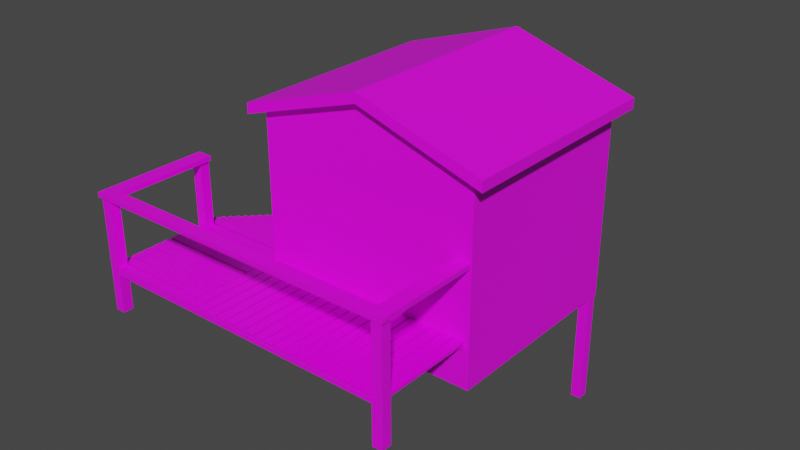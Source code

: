 # Source: beach_hut.blend  (saved by Blender 3.2.14; exported with 4.5.12 LTS)
import bpy
from mathutils import Matrix  # noqa: F401  (used for matrix-valued properties, if any)

bpy.ops.wm.read_factory_settings(use_empty=True)
scene = bpy.context.scene
scene.name = 'Scene'

# ---- collections
col_collection = bpy.data.collections.new('Collection'); scene.collection.children.link(col_collection)

# ---- images (referenced by path relative to the original .blend; pixels are not part of the script)
import os
ASSET_DIR = os.environ.get("B2B_ASSET_DIR", "")  # directory of the original .blend (textures are referenced by path, not embedded)
HERE = os.path.dirname(os.path.abspath(__file__))  # packed textures are extracted next to this script under _unpacked/

def load_image(name, relpath, width, height, colorspace="sRGB"):
    """Load a texture the original file referenced (path relative to the .blend, or extracted next to this script)."""
    p = next((c for c in (os.path.join(HERE, relpath), os.path.join(ASSET_DIR, relpath)) if relpath and os.path.exists(c)), "")
    if p:
        img = bpy.data.images.load(p, check_existing=True)
        img.name = name
    else:  # same state as the original file: an image datablock whose file is absent (Cycles renders it pink)
        img = bpy.data.images.new(name, width, height)
        img.source = "FILE"
        img.filepath = "//" + (relpath or name)
    img.colorspace_settings.name = colorspace
    return img
img_old_wood_png = load_image('Old Wood.png', 'Old Wood.png', 1024, 1024, 'sRGB')
img_hut_png = load_image('Hut.png', 'Hut.png', 1024, 1024, 'sRGB')
img_rusted_roof_png = load_image('Rusted Roof.png', 'Rusted Roof.png', 1024, 1024, 'sRGB')
img_old_wood_png_001 = load_image('Old Wood.png.001', 'Old Wood.png', 1024, 1024, 'sRGB')
img_old_wood_png_002 = load_image('Old Wood.png.002', 'Old Wood.png', 1024, 1024, 'sRGB')
img_old_wood_png_003 = load_image('Old Wood.png.003', 'Old Wood.png', 1024, 1024, 'sRGB')
img_old_wood_png_004 = load_image('Old Wood.png.004', 'Old Wood.png', 1024, 1024, 'sRGB')

# ---- materials (node trees are filled in below, after node groups)
mat_material = bpy.data.materials.new('Material')
mat_material.alpha_threshold = 0.0
mat_material.use_transparent_shadow = False
mat_material.line_color = (0.0, 0.0, 0.0, 1.0)
mat_material_001 = bpy.data.materials.new('Material.001')
mat_material_001.alpha_threshold = 0.0
mat_material_001.use_transparent_shadow = False
mat_material_001.line_color = (0.0, 0.0, 0.0, 1.0)
mat_material_004 = bpy.data.materials.new('Material.004')
mat_material_004.use_transparent_shadow = False
mat_material_003 = bpy.data.materials.new('Material.003')
mat_material_003.use_transparent_shadow = False
mat_material_008 = bpy.data.materials.new('Material.008')
mat_material_008.use_transparent_shadow = False
mat_material_007 = bpy.data.materials.new('Material.007')
mat_material_007.use_transparent_shadow = False
mat_material_009 = bpy.data.materials.new('Material.009')
mat_material_009.use_transparent_shadow = False
mat_material_010 = bpy.data.materials.new('Material.010')
mat_material_010.use_transparent_shadow = False
mat_material_006 = bpy.data.materials.new('Material.006')
mat_material_006.alpha_threshold = 0.0
mat_material_006.use_transparent_shadow = False
mat_material_006.line_color = (0.0, 0.0, 0.0, 1.0)
mat_material_005 = bpy.data.materials.new('Material.005')
mat_material_005.use_transparent_shadow = False
mat_material_002 = bpy.data.materials.new('Material.002')
mat_material_002.use_transparent_shadow = False
mat_material_011 = bpy.data.materials.new('Material.011')
mat_material_011.use_transparent_shadow = False
mat_material_012 = bpy.data.materials.new('Material.012')
mat_material_012.use_transparent_shadow = False

# ---- material node trees
mat_material.use_nodes = True; mat_material.node_tree.nodes.clear()
_N = mat_material.node_tree.nodes; _L = mat_material.node_tree.links
n0 = _N.new('ShaderNodeOutputMaterial'); n0.name = 'Material Output'; n0.location = (300, 300)
n1 = _N.new('ShaderNodeBsdfPrincipled'); n1.name = 'Principled BSDF'; n1.location = (10, 300)
n1.distribution = 'GGX'
n1.subsurface_method = 'RANDOM_WALK_SKIN'
n1.inputs[2].default_value = 0.4
n1.inputs[3].default_value = 1.45
n1.inputs[27].default_value = (0.0, 0.0, 0.0, 1.0)
n1.inputs[28].default_value = 1.0
n2 = _N.new('ShaderNodeTexImage'); n2.name = 'Image Texture'; n2.location = (-280, 280)
n2.image = img_old_wood_png
_L.new(n1.outputs[0], n0.inputs[0])
_L.new(n2.outputs[0], n1.inputs[0])
n0.is_active_output = True
mat_material_001.use_nodes = True; mat_material_001.node_tree.nodes.clear()
_N = mat_material_001.node_tree.nodes; _L = mat_material_001.node_tree.links
n0 = _N.new('ShaderNodeOutputMaterial'); n0.name = 'Material Output'; n0.location = (300, 300)
n1 = _N.new('ShaderNodeBsdfPrincipled'); n1.name = 'Principled BSDF'; n1.location = (10, 300)
n1.distribution = 'GGX'
n1.subsurface_method = 'RANDOM_WALK_SKIN'
n1.inputs[2].default_value = 0.4
n1.inputs[3].default_value = 1.45
n1.inputs[27].default_value = (0.0, 0.0, 0.0, 1.0)
n1.inputs[28].default_value = 1.0
n2 = _N.new('ShaderNodeTexImage'); n2.name = 'Image Texture'; n2.location = (-280, 280)
n2.image = img_old_wood_png
_L.new(n1.outputs[0], n0.inputs[0])
_L.new(n2.outputs[0], n1.inputs[0])
n0.is_active_output = True
mat_material_004.use_nodes = True; mat_material_004.node_tree.nodes.clear()
_N = mat_material_004.node_tree.nodes; _L = mat_material_004.node_tree.links
n0 = _N.new('ShaderNodeBsdfPrincipled'); n0.name = 'Principled BSDF'; n0.location = (10, 300)
n0.distribution = 'GGX'
n0.subsurface_method = 'RANDOM_WALK_SKIN'
n0.inputs[3].default_value = 1.45
n0.inputs[27].default_value = (0.0, 0.0, 0.0, 1.0)
n0.inputs[28].default_value = 1.0
n1 = _N.new('ShaderNodeOutputMaterial'); n1.name = 'Material Output'; n1.location = (300, 300)
n2 = _N.new('ShaderNodeTexImage'); n2.name = 'Image Texture'; n2.location = (-280, 280)
n2.image = img_old_wood_png
_L.new(n0.outputs[0], n1.inputs[0])
_L.new(n2.outputs[0], n0.inputs[0])
n1.is_active_output = True
mat_material_003.use_nodes = True; mat_material_003.node_tree.nodes.clear()
_N = mat_material_003.node_tree.nodes; _L = mat_material_003.node_tree.links
n0 = _N.new('ShaderNodeBsdfPrincipled'); n0.name = 'Principled BSDF'; n0.location = (10, 300)
n0.distribution = 'GGX'
n0.subsurface_method = 'RANDOM_WALK_SKIN'
n0.inputs[3].default_value = 1.45
n0.inputs[27].default_value = (0.0, 0.0, 0.0, 1.0)
n0.inputs[28].default_value = 1.0
n1 = _N.new('ShaderNodeOutputMaterial'); n1.name = 'Material Output'; n1.location = (300, 300)
n2 = _N.new('ShaderNodeTexImage'); n2.name = 'Image Texture'; n2.location = (-280, 280)
n2.image = img_old_wood_png
_L.new(n0.outputs[0], n1.inputs[0])
_L.new(n2.outputs[0], n0.inputs[0])
n1.is_active_output = True
mat_material_008.use_nodes = True; mat_material_008.node_tree.nodes.clear()
_N = mat_material_008.node_tree.nodes; _L = mat_material_008.node_tree.links
n0 = _N.new('ShaderNodeBsdfPrincipled'); n0.name = 'Principled BSDF'; n0.location = (10, 300)
n0.distribution = 'GGX'
n0.subsurface_method = 'RANDOM_WALK_SKIN'
n0.inputs[3].default_value = 1.45
n0.inputs[27].default_value = (0.0, 0.0, 0.0, 1.0)
n0.inputs[28].default_value = 1.0
n1 = _N.new('ShaderNodeOutputMaterial'); n1.name = 'Material Output'; n1.location = (300, 300)
n2 = _N.new('ShaderNodeTexImage'); n2.name = 'Image Texture'; n2.location = (-280, 280)
n2.image = img_old_wood_png
_L.new(n0.outputs[0], n1.inputs[0])
_L.new(n2.outputs[0], n0.inputs[0])
n1.is_active_output = True
mat_material_007.use_nodes = True; mat_material_007.node_tree.nodes.clear()
_N = mat_material_007.node_tree.nodes; _L = mat_material_007.node_tree.links
n0 = _N.new('ShaderNodeBsdfPrincipled'); n0.name = 'Principled BSDF'; n0.location = (10, 300)
n0.distribution = 'GGX'
n0.subsurface_method = 'RANDOM_WALK_SKIN'
n0.inputs[3].default_value = 1.45
n0.inputs[27].default_value = (0.0, 0.0, 0.0, 1.0)
n0.inputs[28].default_value = 1.0
n1 = _N.new('ShaderNodeOutputMaterial'); n1.name = 'Material Output'; n1.location = (300, 300)
n2 = _N.new('ShaderNodeTexImage'); n2.name = 'Image Texture'; n2.location = (-280, 280)
n2.image = img_old_wood_png
_L.new(n0.outputs[0], n1.inputs[0])
_L.new(n2.outputs[0], n0.inputs[0])
n1.is_active_output = True
mat_material_009.use_nodes = True; mat_material_009.node_tree.nodes.clear()
_N = mat_material_009.node_tree.nodes; _L = mat_material_009.node_tree.links
n0 = _N.new('ShaderNodeBsdfPrincipled'); n0.name = 'Principled BSDF'; n0.location = (10, 300)
n0.distribution = 'GGX'
n0.subsurface_method = 'RANDOM_WALK_SKIN'
n0.inputs[3].default_value = 1.45
n0.inputs[27].default_value = (0.0, 0.0, 0.0, 1.0)
n0.inputs[28].default_value = 1.0
n1 = _N.new('ShaderNodeOutputMaterial'); n1.name = 'Material Output'; n1.location = (300, 300)
n2 = _N.new('ShaderNodeTexImage'); n2.name = 'Image Texture'; n2.location = (-280, 280)
n2.image = img_hut_png
_L.new(n0.outputs[0], n1.inputs[0])
_L.new(n2.outputs[0], n0.inputs[0])
n1.is_active_output = True
mat_material_010.use_nodes = True; mat_material_010.node_tree.nodes.clear()
_N = mat_material_010.node_tree.nodes; _L = mat_material_010.node_tree.links
n0 = _N.new('ShaderNodeBsdfPrincipled'); n0.name = 'Principled BSDF'; n0.location = (10, 300)
n0.distribution = 'GGX'
n0.subsurface_method = 'RANDOM_WALK_SKIN'
n0.inputs[3].default_value = 1.45
n0.inputs[27].default_value = (0.0, 0.0, 0.0, 1.0)
n0.inputs[28].default_value = 1.0
n1 = _N.new('ShaderNodeOutputMaterial'); n1.name = 'Material Output'; n1.location = (300, 300)
n2 = _N.new('ShaderNodeTexImage'); n2.name = 'Image Texture'; n2.location = (-280, 280)
n2.image = img_rusted_roof_png
_L.new(n0.outputs[0], n1.inputs[0])
_L.new(n2.outputs[0], n0.inputs[0])
n1.is_active_output = True
mat_material_006.use_nodes = True; mat_material_006.node_tree.nodes.clear()
_N = mat_material_006.node_tree.nodes; _L = mat_material_006.node_tree.links
n0 = _N.new('ShaderNodeOutputMaterial'); n0.name = 'Material Output'; n0.location = (300, 300)
n1 = _N.new('ShaderNodeBsdfPrincipled'); n1.name = 'Principled BSDF'; n1.location = (10, 300)
n1.distribution = 'GGX'
n1.subsurface_method = 'RANDOM_WALK_SKIN'
n1.inputs[2].default_value = 0.4
n1.inputs[3].default_value = 1.45
n1.inputs[27].default_value = (0.0, 0.0, 0.0, 1.0)
n1.inputs[28].default_value = 1.0
n2 = _N.new('ShaderNodeTexImage'); n2.name = 'Image Texture'; n2.location = (-280, 280)
n2.image = img_old_wood_png
_L.new(n1.outputs[0], n0.inputs[0])
_L.new(n2.outputs[0], n1.inputs[0])
n0.is_active_output = True
mat_material_005.use_nodes = True; mat_material_005.node_tree.nodes.clear()
_N = mat_material_005.node_tree.nodes; _L = mat_material_005.node_tree.links
n0 = _N.new('ShaderNodeBsdfPrincipled'); n0.name = 'Principled BSDF'; n0.location = (10, 300)
n0.distribution = 'GGX'
n0.subsurface_method = 'RANDOM_WALK_SKIN'
n0.inputs[3].default_value = 1.45
n0.inputs[27].default_value = (0.0, 0.0, 0.0, 1.0)
n0.inputs[28].default_value = 1.0
n1 = _N.new('ShaderNodeOutputMaterial'); n1.name = 'Material Output'; n1.location = (300, 300)
n2 = _N.new('ShaderNodeTexImage'); n2.name = 'Image Texture'; n2.location = (-280, 280)
n2.image = img_old_wood_png_001
_L.new(n0.outputs[0], n1.inputs[0])
_L.new(n2.outputs[0], n0.inputs[0])
n1.is_active_output = True
mat_material_002.use_nodes = True; mat_material_002.node_tree.nodes.clear()
_N = mat_material_002.node_tree.nodes; _L = mat_material_002.node_tree.links
n0 = _N.new('ShaderNodeBsdfPrincipled'); n0.name = 'Principled BSDF'; n0.location = (10, 300)
n0.distribution = 'GGX'
n0.subsurface_method = 'RANDOM_WALK_SKIN'
n0.inputs[3].default_value = 1.45
n0.inputs[27].default_value = (0.0, 0.0, 0.0, 1.0)
n0.inputs[28].default_value = 1.0
n1 = _N.new('ShaderNodeOutputMaterial'); n1.name = 'Material Output'; n1.location = (300, 300)
n2 = _N.new('ShaderNodeTexImage'); n2.name = 'Image Texture'; n2.location = (-280, 280)
n2.image = img_old_wood_png_002
_L.new(n0.outputs[0], n1.inputs[0])
_L.new(n2.outputs[0], n0.inputs[0])
n1.is_active_output = True
mat_material_011.use_nodes = True; mat_material_011.node_tree.nodes.clear()
_N = mat_material_011.node_tree.nodes; _L = mat_material_011.node_tree.links
n0 = _N.new('ShaderNodeBsdfPrincipled'); n0.name = 'Principled BSDF'; n0.location = (10, 300)
n0.distribution = 'GGX'
n0.subsurface_method = 'RANDOM_WALK_SKIN'
n0.inputs[3].default_value = 1.45
n0.inputs[27].default_value = (0.0, 0.0, 0.0, 1.0)
n0.inputs[28].default_value = 1.0
n1 = _N.new('ShaderNodeOutputMaterial'); n1.name = 'Material Output'; n1.location = (300, 300)
n2 = _N.new('ShaderNodeTexImage'); n2.name = 'Image Texture'; n2.location = (-280, 280)
n2.image = img_old_wood_png_003
_L.new(n0.outputs[0], n1.inputs[0])
_L.new(n2.outputs[0], n0.inputs[0])
n1.is_active_output = True
mat_material_012.use_nodes = True; mat_material_012.node_tree.nodes.clear()
_N = mat_material_012.node_tree.nodes; _L = mat_material_012.node_tree.links
n0 = _N.new('ShaderNodeBsdfPrincipled'); n0.name = 'Principled BSDF'; n0.location = (10, 300)
n0.distribution = 'GGX'
n0.subsurface_method = 'RANDOM_WALK_SKIN'
n0.inputs[3].default_value = 1.45
n0.inputs[27].default_value = (0.0, 0.0, 0.0, 1.0)
n0.inputs[28].default_value = 1.0
n1 = _N.new('ShaderNodeOutputMaterial'); n1.name = 'Material Output'; n1.location = (300, 300)
n2 = _N.new('ShaderNodeTexImage'); n2.name = 'Image Texture'; n2.location = (-280, 280)
n2.image = img_old_wood_png_004
_L.new(n0.outputs[0], n1.inputs[0])
_L.new(n2.outputs[0], n0.inputs[0])
n1.is_active_output = True

# ---- world
world_world = bpy.data.worlds.new('World'); scene.world = world_world
world_world.use_nodes = True; world_world.node_tree.nodes.clear()
_N = world_world.node_tree.nodes; _L = world_world.node_tree.links
n0 = _N.new('ShaderNodeOutputWorld'); n0.name = 'World Output'; n0.location = (300, 300)
n1 = _N.new('ShaderNodeBackground'); n1.name = 'Background'; n1.location = (10, 300)
n1.inputs[0].default_value = (0.05088, 0.05088, 0.05088, 1.0)
_L.new(n1.outputs[0], n0.inputs[0])
n0.is_active_output = True
world_world.color = (0.05088, 0.05088, 0.05088)
world_world.use_sun_shadow = False
world_world.sun_shadow_jitter_overblur = 0.0

# ---- meshes
me_cube = bpy.data.meshes.new('Cube')
me_cube.from_pydata([(1.0, 1.0, 1.0), (1.0, 1.0, -1.0), (1.0, -1.0, 1.0), (1.0, -1.0, -1.0), (-1.0, 1.0, 1.0), (-1.0, 1.0, -1.0), (-1.0, -1.0, 1.0), (-1.0, -1.0, -1.0)], [], [(0, 4, 6, 2), (3, 2, 6, 7), (7, 6, 4, 5), (5, 1, 3, 7), (1, 0, 2, 3), (5, 4, 0, 1)])
_uv = me_cube.uv_layers.new(name='UVMap')
_uv.uv.foreach_set('vector', [0.625, 0.5, 0.875, 0.5, 0.875, 0.75, 0.625, 0.75, 0.375, 0.75, 0.625, 0.75, 0.625, 1.0, 0.375, 1.0, 0.375, 0.0, 0.625, 0.0, 0.625, 0.25, 0.375, 0.25, 0.125, 0.5, 0.375, 0.5, 0.375, 0.75, 0.125, 0.75, 0.375, 0.5, 0.625, 0.5, 0.625, 0.75, 0.375, 0.75, 0.375, 0.25, 0.625, 0.25, 0.625, 0.5, 0.375, 0.5])
me_cube.materials.append(mat_material)
me_cube.use_mirror_vertex_groups = False
me_cube.update()
me_cube_001 = bpy.data.meshes.new('Cube.001')
me_cube_001.from_pydata([(1.0, 1.0, 1.0), (1.0, 1.0, -1.0), (1.0, -1.0, 1.0), (1.0, -1.0, -1.0), (-1.0, 1.0, 1.0), (-1.0, 1.0, -1.0), (-1.0, -1.0, 1.0), (-1.0, -1.0, -1.0)], [], [(0, 4, 6, 2), (3, 2, 6, 7), (7, 6, 4, 5), (5, 1, 3, 7), (1, 0, 2, 3), (5, 4, 0, 1)])
_uv = me_cube_001.uv_layers.new(name='UVMap')
_uv.uv.foreach_set('vector', [0.8304, -0.1615, 1.55, -0.1615, 1.55, 0.5584, 0.8304, 0.5584, 0.1105, -0.1615, 0.1105, 0.5584, -0.6094, 0.5584, -0.6094, -0.1615, 0.1105, 0.5584, 0.1105, 1.278, -0.6094, 1.278, -0.6094, 0.5584, 0.1105, -0.1615, 0.8304, -0.1615, 0.8304, 0.5584, 0.1105, 0.5584, 0.8304, 0.5584, 0.8304, 1.278, 0.1105, 1.278, 0.1105, 0.5584, 0.1105, 1.278, 0.1105, 1.998, -0.6094, 1.998, -0.6094, 1.278])
me_cube_001.materials.append(mat_material_001)
me_cube_001.use_mirror_vertex_groups = False
me_cube_001.update()
me_cube_002 = bpy.data.meshes.new('Cube.002')
me_cube_002.from_pydata([(-1.0, -1.0, -1.0), (-1.0, -1.0, 1.0), (-1.0, 1.0, -1.0), (-1.0, 1.0, 1.0), (1.0, -1.0, -1.0), (1.0, -1.0, 1.0), (1.0, 1.0, -1.0), (1.0, 1.0, 1.0)], [], [(0, 1, 3, 2), (2, 3, 7, 6), (6, 7, 5, 4), (4, 5, 1, 0), (2, 6, 4, 0), (7, 3, 1, 5)])
_uv = me_cube_002.uv_layers.new(name='UVMap')
_uv.uv.foreach_set('vector', [1.522, -0.5215, 1.522, 0.1595, 0.8405, 0.1595, 0.8405, -0.5215, 0.1595, -0.5215, 0.1595, 0.1595, -0.5215, 0.1595, -0.5215, -0.5215, 0.1595, 0.1595, 0.1595, 0.8405, -0.5215, 0.8405, -0.5215, 0.1595, 0.8405, -0.5215, 0.8405, 0.1595, 0.1595, 0.1595, 0.1595, -0.5215, 0.1595, 0.1595, 0.8405, 0.1595, 0.8405, 0.8405, 0.1595, 0.8405, -0.5215, 0.8405, 0.1595, 0.8405, 0.1595, 1.522, -0.5215, 1.522])
me_cube_002.materials.append(mat_material_004)
me_cube_002.update()
me_cube_005 = bpy.data.meshes.new('Cube.005')
me_cube_005.from_pydata([(-1.58, -1.351, 0.9852), (-1.58, -1.351, 1.068), (-1.58, 1.168, 0.9852), (-1.58, 1.168, 1.068), (62.43, -1.351, 0.9852), (62.43, -1.351, 1.068), (62.43, 1.168, 0.9852), (62.43, 1.168, 1.068), (59.46, 1.168, 0.9852), (59.46, 1.168, 1.068), (59.46, -1.351, 0.9852), (59.46, -1.351, 1.068), (59.46, 21.41, 1.068), (62.43, 21.41, 1.068), (62.43, 21.41, 0.9852), (59.46, 21.41, 0.9852), (1.499, 1.168, 0.9852), (1.499, -1.351, 1.068), (1.499, 1.168, 1.068), (1.499, -1.351, 0.9852), (-1.58, 21.37, 1.068), (-1.58, 21.37, 0.9852), (1.499, 21.37, 0.9852), (1.499, 21.37, 1.068)], [], [(0, 1, 3, 2), (9, 7, 13, 12), (6, 7, 5, 4), (19, 17, 1, 0), (8, 6, 4, 10), (18, 3, 1, 17), (7, 9, 11, 5), (16, 8, 10, 19), (4, 5, 11, 10), (16, 18, 9, 8), (15, 12, 13, 14), (6, 8, 15, 14), (8, 9, 12, 15), (7, 6, 14, 13), (2, 3, 20, 21), (2, 16, 19, 0), (9, 18, 17, 11), (10, 11, 17, 19), (21, 20, 23, 22), (18, 16, 22, 23), (3, 18, 23, 20), (16, 2, 21, 22)])
_uv = me_cube_005.uv_layers.new(name='UVMap')
_uv.uv.foreach_set('vector', [0.8853, 0.8119, 0.8834, 0.8119, 0.8834, 0.7538, 0.8853, 0.7538, 1.492, 0.4159, 1.492, 0.6539, -0.1261, 0.6539, -0.1261, 0.4159, 0.7449, 0.3353, 0.7449, 0.1798, 0.9887, 0.1798, 0.9887, 0.3353, -0.8941, 0.5017, -0.8941, 0.6194, -1.001, 0.6194, -1.001, 0.5017, 0.4125, 1.17, 0.4125, 1.239, 0.3543, 1.239, 0.3543, 1.17, -1.45, 0.5471, -1.649, 0.5471, -1.649, 0.3842, -1.45, 0.3842, 0.1367, 0.833, 0.1367, 0.6896, 0.258, 0.6896, 0.258, 0.833, 0.4125, -0.1676, 0.4125, 1.17, 0.3543, 1.17, 0.3543, -0.1676, 0.8815, 1.239, 0.8796, 1.239, 0.8796, 1.17, 0.8815, 1.17, 2.214, 0.3708, 2.206, 0.5643, -0.4993, 0.5643, -0.4914, 0.3708, 0.8872, -0.1699, 0.8853, -0.1699, 0.8853, -0.2386, 0.8872, -0.2386, 0.4125, 1.239, 0.4125, 1.17, 0.8796, 1.17, 0.8796, 1.239, 0.8853, 0.7538, 0.8834, 0.7538, 0.8834, 0.2867, 0.8853, 0.2867, 1.232, 0.2431, 1.235, 0.3415, -0.1507, 0.3415, -0.1536, 0.2431, 0.8853, 0.7538, 0.8834, 0.7538, 0.8834, 0.7538, 0.8853, 0.7538, 0.4125, -0.2386, 0.4125, -0.1676, 0.3543, -0.1676, 0.3543, -0.2386, 2.299, 0.5471, -1.45, 0.5471, -1.45, 0.3842, 2.299, 0.3842, 1.114, 0.5017, 1.114, 0.6194, -0.8941, 0.6194, -0.8941, 0.5017, 2.358, 0.3708, 2.35, 0.5643, 2.206, 0.5643, 2.214, 0.3708, 2.206, 0.5643, 2.214, 0.3708, 2.214, 0.3708, 2.206, 0.5643, -1.649, 0.5471, -1.45, 0.5471, -1.45, 0.5471, -1.649, 0.5471, 0.4125, -0.1676, 0.4125, -0.2386, 0.4125, -0.2386, 0.4125, -0.1676])
me_cube_005.materials.append(mat_material_003)
me_cube_005.update()
me_cube_006 = bpy.data.meshes.new('Cube.006')
me_cube_006.from_pydata([(-0.8735, -0.9573, 0.9852), (-0.8735, -0.9573, 1.068), (-0.8735, 1.168, 0.9852), (-0.8735, 1.168, 1.068), (61.79, -0.9573, 0.9852), (61.79, -0.9573, 1.068), (61.79, 1.168, 0.9852), (61.79, 1.168, 1.068)], [], [(0, 1, 3, 2), (2, 3, 7, 6), (6, 7, 5, 4), (4, 5, 1, 0), (2, 6, 4, 0), (7, 3, 1, 5)])
_uv = me_cube_006.uv_layers.new(name='UVMap')
_uv.uv.foreach_set('vector', [0.375, 0.0, 0.625, 0.0, 0.625, 0.25, 0.375, 0.25, 0.375, 0.25, 0.625, 0.25, 0.625, 0.5, 0.375, 0.5, 0.375, 0.5, 0.625, 0.5, 0.625, 0.75, 0.375, 0.75, 0.375, 0.75, 0.625, 0.75, 0.625, 1.0, 0.375, 1.0, 0.125, 0.5, 0.375, 0.5, 0.375, 0.75, 0.125, 0.75, 0.625, 0.5, 0.875, 0.5, 0.875, 0.75, 0.625, 0.75])
me_cube_006.materials.append(mat_material_008)
me_cube_006.update()
me_cube_007 = bpy.data.meshes.new('Cube.007')
me_cube_007.from_pydata([(-0.8735, -0.9573, 0.9852), (-0.8735, -0.9573, 1.068), (-0.8735, 1.168, 0.9852), (-0.8735, 1.168, 1.068), (61.79, -0.9573, 0.9852), (61.79, -0.9573, 1.068), (61.79, 1.168, 0.9852), (61.79, 1.168, 1.068), (0.8872, 1.168, 0.9852), (0.8872, 1.168, 1.068), (0.8872, -0.9573, 0.9852), (0.8872, -0.9573, 1.068), (-0.8735, -19.14, 0.9852), (-0.8735, -19.14, 1.068), (0.8872, -19.14, 1.068), (0.8872, -19.14, 0.9852)], [], [(0, 1, 3, 2), (8, 9, 7, 6), (6, 7, 5, 4), (11, 1, 13, 14), (8, 6, 4, 10), (9, 3, 1, 11), (7, 9, 11, 5), (2, 8, 10, 0), (4, 5, 11, 10), (2, 3, 9, 8), (15, 14, 13, 12), (10, 11, 14, 15), (0, 10, 15, 12), (1, 0, 12, 13)])
_uv = me_cube_007.uv_layers.new(name='UVMap')
_uv.uv.foreach_set('vector', [0.375, 0.0, 0.625, 0.0, 0.625, 0.25, 0.375, 0.25, 0.375, 0.257, 0.625, 0.257, 0.625, 0.5, 0.375, 0.5, 0.375, 0.5, 0.625, 0.5, 0.625, 0.75, 0.375, 0.75, 0.868, 0.75, 0.875, 0.75, 0.875, 0.75, 0.868, 0.75, 0.132, 0.5, 0.375, 0.5, 0.375, 0.75, 0.132, 0.75, 0.868, 0.5, 0.875, 0.5, 0.875, 0.75, 0.868, 0.75, 0.625, 0.5, 0.868, 0.5, 0.868, 0.75, 0.625, 0.75, 0.125, 0.5, 0.132, 0.5, 0.132, 0.75, 0.125, 0.75, 0.375, 0.75, 0.625, 0.75, 0.625, 0.993, 0.375, 0.993, 0.375, 0.25, 0.625, 0.25, 0.625, 0.257, 0.375, 0.257, 0.375, 0.993, 0.625, 0.993, 0.625, 1.0, 0.375, 1.0, 0.375, 0.993, 0.625, 0.993, 0.625, 0.993, 0.375, 0.993, 0.125, 0.75, 0.132, 0.75, 0.132, 0.75, 0.125, 0.75, 0.625, 0.0, 0.375, 0.0, 0.375, 0.0, 0.625, 0.0])
me_cube_007.materials.append(mat_material_007)
me_cube_007.update()
me_cube_008 = bpy.data.meshes.new('Cube.008')
me_cube_008.from_pydata([(-1.0, -1.0, -0.8668), (-1.0, -1.0, 2.85), (-1.0, 2.911, -0.8668), (-1.0, 2.911, 2.85), (3.204, -1.0, -0.8668), (3.204, -1.0, 2.85), (3.204, 2.911, -0.8668), (3.204, 2.911, 2.85), (1.102, 2.911, -0.8668), (1.102, 2.911, 3.601), (1.102, -1.0, -0.8668), (1.102, -1.0, 3.601)], [], [(0, 1, 3, 2), (8, 9, 7, 6), (6, 7, 5, 4), (10, 11, 1, 0), (8, 6, 4, 10), (9, 3, 1, 11), (7, 9, 11, 5), (2, 8, 10, 0), (4, 5, 11, 10), (2, 3, 9, 8)])
_uv = me_cube_008.uv_layers.new(name='UVMap')
_uv.uv.foreach_set('vector', [1.336, -0.3137, 1.336, 1.3, -0.3623, 1.3, -0.3623, -0.3137, 0.4929, 1.245, 0.4929, -0.2335, 1.32, -0.217, 1.32, 1.245, 1.246, -0.1962, 1.246, 1.211, -0.2344, 1.211, -0.2344, -0.1962, 0.5426, 1.15, 0.5426, -0.1828, 1.288, -0.1679, 1.288, 1.15, 0.3226, 0.5418, 0.3226, 0.7152, 0.0, 0.7152, 0.0, 0.5418, 0.3226, 0.5526, 0.3226, 0.3685, 0.6451, 0.3685, 0.6451, 0.5526, 0.3226, 0.695, 0.3226, 0.5526, 0.6451, 0.5526, 0.6451, 0.695, 0.3226, 0.3685, 0.3226, 0.5418, 0.0, 0.5418, 0.0, 0.3685, -0.2027, 1.15, -0.2027, -0.1679, 0.5426, -0.1828, 0.5426, 1.15, -0.3343, 1.245, -0.3343, -0.217, 0.4929, -0.2335, 0.4929, 1.245])
me_cube_008.materials.append(mat_material_009)
me_cube_008.update()
me_cube_009 = bpy.data.meshes.new('Cube.009')
me_cube_009.from_pydata([(-1.261, -1.193, 2.633), (-1.261, -1.193, 2.833), (-1.261, 3.105, 2.633), (-1.261, 3.105, 2.833), (3.465, -1.193, 2.633), (3.465, -1.193, 2.833), (3.465, 3.105, 2.633), (3.465, 3.105, 2.833), (1.102, 3.105, 3.396), (1.102, 3.105, 3.595), (1.102, -1.193, 3.396), (1.102, -1.193, 3.595)], [], [(0, 1, 3, 2), (8, 9, 7, 6), (6, 7, 5, 4), (10, 11, 1, 0), (8, 6, 4, 10), (9, 3, 1, 11), (7, 9, 11, 5), (2, 8, 10, 0), (4, 5, 11, 10), (2, 3, 9, 8)])
_uv = me_cube_009.uv_layers.new(name='UVMap')
_uv.uv.foreach_set('vector', [0.03313, -4.412, 1.415, -4.412, 1.139, 0.5797, -0.2427, 0.5797, 0.06957, 0.06957, 0.9304, 0.06957, 0.9304, 0.5, 0.06957, 0.5, 0.01396, -1.368, 1.007, -1.368, 0.9959, 1.556, 0.002604, 1.556, 0.06957, 1.791, 0.9304, 1.791, 0.9304, 2.222, 0.06957, 2.222, -0.3609, 0.5, 0.06957, 0.5, 0.06957, 1.361, -0.3609, 1.361, 1.361, 0.5, 1.791, 0.5, 1.791, 1.361, 1.361, 1.361, 0.9304, 0.5, 1.361, 0.5, 1.361, 1.361, 0.9304, 1.361, -0.7913, 0.5, -0.3609, 0.5, -0.3609, 1.361, -0.7913, 1.361, 0.06957, 1.361, 0.9304, 1.361, 0.9304, 1.791, 0.06957, 1.791, 0.06957, -0.3609, 0.9304, -0.3609, 0.9304, 0.06957, 0.06957, 0.06957])
me_cube_009.materials.append(mat_material_010)
me_cube_009.update()
me_cube_010 = bpy.data.meshes.new('Cube.010')
me_cube_010.from_pydata([(1.0, 1.0, 1.0), (1.0, 1.0, -1.0), (1.0, -1.0, 1.0), (1.0, -1.0, -1.0), (-1.0, 1.0, 1.0), (-1.0, 1.0, -1.0), (-1.0, -1.0, 1.0), (-1.0, -1.0, -1.0)], [], [(0, 4, 6, 2), (3, 2, 6, 7), (7, 6, 4, 5), (5, 1, 3, 7), (1, 0, 2, 3), (5, 4, 0, 1)])
_uv = me_cube_010.uv_layers.new(name='UVMap')
_uv.uv.foreach_set('vector', [0.7901, -0.2375, 1.538, -0.258, 1.532, 0.6286, 0.7833, 0.6491, 0.2409, 1.018, 0.7591, 1.018, 0.7591, 1.536, 0.2409, 1.536, 0.2409, -0.5362, 0.7591, -0.5362, 0.7591, -0.01811, 0.2409, -0.01811, -0.2772, 0.5, 0.2409, 0.5, 0.2409, 1.018, -0.2772, 1.018, 0.2409, 0.5, 0.7591, 0.5, 0.7591, 1.018, 0.2409, 1.018, 0.2409, -0.01811, 0.7591, -0.01811, 0.7591, 0.5, 0.2409, 0.5])
me_cube_010.materials.append(mat_material_006)
me_cube_010.use_mirror_vertex_groups = False
me_cube_010.update()
me_cube_011 = bpy.data.meshes.new('Cube.011')
me_cube_011.from_pydata([(-1.0, -1.0, -1.0), (-1.0, -1.0, 1.0), (-1.0, 1.0, -1.0), (-1.0, 1.0, 1.0), (1.0, -1.0, -1.0), (1.0, -1.0, 1.0), (1.0, 1.0, -1.0), (1.0, 1.0, 1.0)], [], [(0, 1, 3, 2), (2, 3, 7, 6), (6, 7, 5, 4), (4, 5, 1, 0), (2, 6, 4, 0), (7, 3, 1, 5)])
_uv = me_cube_011.uv_layers.new(name='UVMap')
_uv.uv.foreach_set('vector', [1.522, -0.5215, 1.522, 0.1595, 0.8405, 0.1595, 0.8405, -0.5215, 0.1595, -0.5215, 0.1595, 0.1595, -0.5215, 0.1595, -0.5215, -0.5215, 0.1595, 0.1595, 0.1595, 0.8405, -0.5215, 0.8405, -0.5215, 0.1595, 0.8405, -0.5215, 0.8405, 0.1595, 0.1595, 0.1595, 0.1595, -0.5215, 0.1595, 0.1595, 0.8405, 0.1595, 0.8405, 0.8405, 0.1595, 0.8405, -0.5215, 0.8405, 0.1595, 0.8405, 0.1595, 1.522, -0.5215, 1.522])
me_cube_011.materials.append(mat_material_005)
me_cube_011.update()
me_cube_003 = bpy.data.meshes.new('Cube.003')
me_cube_003.from_pydata([(-1.0, -1.0, -1.0), (-1.0, -1.0, 1.0), (-1.0, 1.0, -1.0), (-1.0, 1.0, 1.0), (1.0, -1.0, -1.0), (1.0, -1.0, 1.0), (1.0, 1.0, -1.0), (1.0, 1.0, 1.0)], [], [(0, 1, 3, 2), (2, 3, 7, 6), (6, 7, 5, 4), (4, 5, 1, 0), (2, 6, 4, 0), (7, 3, 1, 5)])
_uv = me_cube_003.uv_layers.new(name='UVMap')
_uv.uv.foreach_set('vector', [1.522, -0.5215, 1.522, 0.1595, 0.8405, 0.1595, 0.8405, -0.5215, 0.1595, -0.5215, 0.1595, 0.1595, -0.5215, 0.1595, -0.5215, -0.5215, 0.1595, 0.1595, 0.1595, 0.8405, -0.5215, 0.8405, -0.5215, 0.1595, 0.8405, -0.5215, 0.8405, 0.1595, 0.1595, 0.1595, 0.1595, -0.5215, 0.1595, 0.1595, 0.8405, 0.1595, 0.8405, 0.8405, 0.1595, 0.8405, -0.5215, 0.8405, 0.1595, 0.8405, 0.1595, 1.522, -0.5215, 1.522])
me_cube_003.materials.append(mat_material_002)
me_cube_003.update()
me_cube_004 = bpy.data.meshes.new('Cube.004')
me_cube_004.from_pydata([(-1.0, -1.0, -1.0), (-1.0, -1.0, 1.0), (-1.0, 1.0, -1.0), (-1.0, 1.0, 1.0), (1.0, -1.0, -1.0), (1.0, -1.0, 1.0), (1.0, 1.0, -1.0), (1.0, 1.0, 1.0)], [], [(0, 1, 3, 2), (2, 3, 7, 6), (6, 7, 5, 4), (4, 5, 1, 0), (2, 6, 4, 0), (7, 3, 1, 5)])
_uv = me_cube_004.uv_layers.new(name='UVMap')
_uv.uv.foreach_set('vector', [1.522, -0.5215, 1.522, 0.1595, 0.8405, 0.1595, 0.8405, -0.5215, 0.1595, -0.5215, 0.1595, 0.1595, -0.5215, 0.1595, -0.5215, -0.5215, 0.1595, 0.1595, 0.1595, 0.8405, -0.5215, 0.8405, -0.5215, 0.1595, 0.8405, -0.5215, 0.8405, 0.1595, 0.1595, 0.1595, 0.1595, -0.5215, 0.1595, 0.1595, 0.8405, 0.1595, 0.8405, 0.8405, 0.1595, 0.8405, -0.5215, 0.8405, 0.1595, 0.8405, 0.1595, 1.522, -0.5215, 1.522])
me_cube_004.materials.append(mat_material_011)
me_cube_004.update()
me_cube_012 = bpy.data.meshes.new('Cube.012')
me_cube_012.from_pydata([(-1.0, -1.0, -1.0), (-1.0, -1.0, 1.0), (-1.0, 1.0, -1.0), (-1.0, 1.0, 1.0), (1.0, -1.0, -1.0), (1.0, -1.0, 1.0), (1.0, 1.0, -1.0), (1.0, 1.0, 1.0)], [], [(0, 1, 3, 2), (2, 3, 7, 6), (6, 7, 5, 4), (4, 5, 1, 0), (2, 6, 4, 0), (7, 3, 1, 5)])
_uv = me_cube_012.uv_layers.new(name='UVMap')
_uv.uv.foreach_set('vector', [1.522, -0.5215, 1.522, 0.1595, 0.8405, 0.1595, 0.8405, -0.5215, 0.1595, -0.5215, 0.1595, 0.1595, -0.5215, 0.1595, -0.5215, -0.5215, 0.1595, 0.1595, 0.1595, 0.8405, -0.5215, 0.8405, -0.5215, 0.1595, 0.8405, -0.5215, 0.8405, 0.1595, 0.1595, 0.1595, 0.1595, -0.5215, 0.1595, 0.1595, 0.8405, 0.1595, 0.8405, 0.8405, 0.1595, 0.8405, -0.5215, 0.8405, 0.1595, 0.8405, 0.1595, 1.522, -0.5215, 1.522])
me_cube_012.materials.append(mat_material_012)
me_cube_012.update()

# ---- objects
ob_cube = bpy.data.objects.new('Cube', me_cube)
ob_cube_001 = bpy.data.objects.new('Cube.001', me_cube_001)
ob_cube_002 = bpy.data.objects.new('Cube.002', me_cube_002)
ob_cube_005 = bpy.data.objects.new('Cube.005', me_cube_005)
ob_cube_006 = bpy.data.objects.new('Cube.006', me_cube_006)
ob_cube_007 = bpy.data.objects.new('Cube.007', me_cube_007)
ob_cube_008 = bpy.data.objects.new('Cube.008', me_cube_008)
ob_cube_009 = bpy.data.objects.new('Cube.009', me_cube_009)
ob_cube_004 = bpy.data.objects.new('Cube.004', me_cube_010)
ob_cube_003 = bpy.data.objects.new('Cube.003', me_cube_011)
ob_cube_010 = bpy.data.objects.new('Cube.010', me_cube_003)
ob_cube_011 = bpy.data.objects.new('Cube.011', me_cube_004)
ob_cube_012 = bpy.data.objects.new('Cube.012', me_cube_012)

# ---- transforms, parenting, visibility, modifiers, constraints
ob_cube.location = (-0.01434, 0.0, 0.0)
ob_cube.scale = (0.09269, 1.0, 0.02948)
ob_cube.lock_rotations_4d = False
ob_cube.empty_display_type = 'ARROWS'
ob_cube.lineart.crease_threshold = 0.0
_m = ob_cube.modifiers.new('Array', 'ARRAY')
_m.count = 19
_m.relative_offset_displace = (1.2, 0.0, 0.0)
ob_cube_001.location = (-1.124, -0.909, 0.0)
ob_cube_001.rotation_euler = (0.0, -0.0, 1.571)
ob_cube_001.scale = (0.09269, 1.0, 0.02948)
ob_cube_001.lock_rotations_4d = False
ob_cube_001.empty_display_type = 'ARROWS'
ob_cube_001.lineart.crease_threshold = 0.0
_m = ob_cube_001.modifiers.new('Array', 'ARRAY')
_m.count = 10
_m.relative_offset_displace = (1.2, 0.0, 0.0)
ob_cube_002.location = (-2.039, -0.9098, 0.241)
ob_cube_002.scale = (0.09917, 0.09917, 1.116)
ob_cube_005.location = (-2.039, -0.9098, 0.241)
ob_cube_005.scale = (0.09917, 0.09917, 1.116)
ob_cube_006.location = (-2.039, -0.9098, -1.215)
ob_cube_006.scale = (0.09917, 0.09917, 1.116)
ob_cube_007.location = (-2.039, 1.04, -1.215)
ob_cube_007.scale = (0.09917, 0.09917, 1.116)
ob_cube_008.location = (0.9133, 1.988, 0.0)
ob_cube_008.scale = (1.018, 1.0, 1.0)
ob_cube_009.location = (0.9133, 2.007, 0.1176)
ob_cube_009.scale = (1.018, 1.0, 1.0)
ob_cube_004.location = (-1.152, 1.341, 0.0)
ob_cube_004.rotation_euler = (0.0, -0.0, 1.571)
ob_cube_004.scale = (0.09269, 1.0, 0.02948)
ob_cube_004.lock_rotations_4d = False
ob_cube_004.empty_display_type = 'ARROWS'
ob_cube_004.lineart.crease_threshold = 0.0
_m = ob_cube_004.modifiers.new('Array', 'ARRAY')
_m.count = 31
_m.relative_offset_displace = (1.0, 0.0, -1.1)
ob_cube_003.location = (4.015, -0.9186, 0.241)
ob_cube_003.scale = (0.09917, 0.09917, 1.116)
ob_cube_010.location = (-2.039, 1.095, 0.241)
ob_cube_010.scale = (0.09917, 0.09917, 1.116)
ob_cube_011.location = (-0.005428, 4.802, -1.973)
ob_cube_011.scale = (0.09917, 0.09917, 1.116)
ob_cube_012.location = (4.052, 4.802, -1.973)
ob_cube_012.scale = (0.09917, 0.09917, 1.116)

# ---- collection membership
col_collection.objects.link(ob_cube)
col_collection.objects.link(ob_cube_001)
col_collection.objects.link(ob_cube_002)
col_collection.objects.link(ob_cube_005)
col_collection.objects.link(ob_cube_006)
col_collection.objects.link(ob_cube_007)
col_collection.objects.link(ob_cube_008)
col_collection.objects.link(ob_cube_009)
col_collection.objects.link(ob_cube_004)
col_collection.objects.link(ob_cube_003)
col_collection.objects.link(ob_cube_010)
col_collection.objects.link(ob_cube_011)
col_collection.objects.link(ob_cube_012)

# ---- scene / render settings (as saved in the file)
scene.frame_start = 1; scene.frame_end = 250; scene.frame_set(1)
scene.render.engine = 'BLENDER_EEVEE_NEXT'
scene.cycles.sampling_pattern = 'TABULATED_SOBOL'
scene.cycles.use_light_tree = False
scene.view_settings.view_transform = 'Filmic'
bpy.context.view_layer.update()

# ---- added for rendering (the .blend has no active camera and no usable light): camera, sun
cam_auto = bpy.data.cameras.new('AutoCamera')
cam_auto.lens = 50.0
cam_auto.sensor_width = 36.0
cam_auto.clip_end = 1000.0
ob_auto_camera = bpy.data.objects.new('AutoCamera', cam_auto)
scene.collection.objects.link(ob_auto_camera)
ob_auto_camera.location = (12.6389, -10.844, 9.52522)
ob_auto_camera.rotation_euler = (1.09748, -7.21219e-08, 0.694738)
scene.camera = ob_auto_camera
light_auto_sun = bpy.data.lights.new('AutoSun', 'SUN')
light_auto_sun.energy = 3.0
light_auto_sun.angle = 0.0523599
ob_auto_sun = bpy.data.objects.new('AutoSun', light_auto_sun)
scene.collection.objects.link(ob_auto_sun)
ob_auto_sun.rotation_euler = (0.872665, 0.174533, 0.523599)
bpy.context.view_layer.update()
